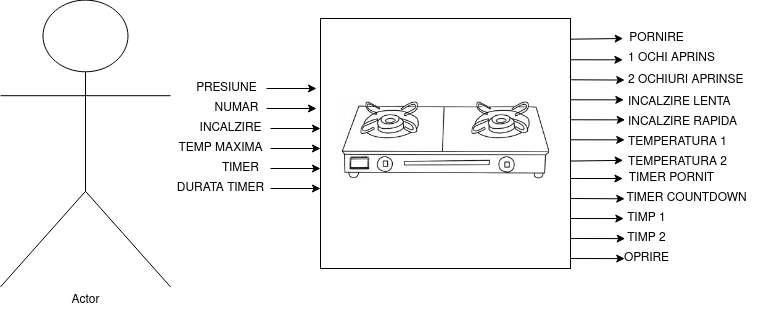

The diagram above was exported from draw.io. Its source (the exported page's mxGraphModel, read from the mxfile embedded in the PNG):
<mxGraphModel dx="868" dy="484" grid="1" gridSize="10" guides="1" tooltips="1" connect="1" arrows="1" fold="1" page="1" pageScale="1" pageWidth="827" pageHeight="1169" math="0" shadow="0">
  <root>
    <mxCell id="0" />
    <mxCell id="1" parent="0" />
    <mxCell id="kjMyDY47jqoEdRQrCFV8-2" value="" style="whiteSpace=wrap;html=1;aspect=fixed;" parent="1" vertex="1">
      <mxGeometry x="334" y="220" width="250" height="250" as="geometry" />
    </mxCell>
    <mxCell id="kjMyDY47jqoEdRQrCFV8-3" value="" style="shape=image;imageAspect=0;aspect=fixed;verticalLabelPosition=bottom;verticalAlign=top;image=data:image/jpeg,(base64 omitted: 26888 chars);clipPath=inset(31% 4% 31.33% 2%);" parent="1" vertex="1">
      <mxGeometry x="354.77" y="298.23" width="208.46" height="83.53" as="geometry" />
    </mxCell>
    <mxCell id="kjMyDY47jqoEdRQrCFV8-4" value="" style="endArrow=classic;html=1;rounded=0;" parent="1" edge="1">
      <mxGeometry width="50" height="50" relative="1" as="geometry">
        <mxPoint x="280" y="290" as="sourcePoint" />
        <mxPoint x="330" y="290" as="targetPoint" />
      </mxGeometry>
    </mxCell>
    <mxCell id="kjMyDY47jqoEdRQrCFV8-5" value="" style="endArrow=classic;html=1;rounded=0;" parent="1" edge="1">
      <mxGeometry width="50" height="50" relative="1" as="geometry">
        <mxPoint x="280" y="310" as="sourcePoint" />
        <mxPoint x="330" y="310" as="targetPoint" />
      </mxGeometry>
    </mxCell>
    <mxCell id="kjMyDY47jqoEdRQrCFV8-6" value="" style="endArrow=classic;html=1;rounded=0;" parent="1" edge="1">
      <mxGeometry width="50" height="50" relative="1" as="geometry">
        <mxPoint x="284" y="330" as="sourcePoint" />
        <mxPoint x="334" y="330" as="targetPoint" />
      </mxGeometry>
    </mxCell>
    <mxCell id="kjMyDY47jqoEdRQrCFV8-7" value="" style="endArrow=classic;html=1;rounded=0;" parent="1" edge="1">
      <mxGeometry width="50" height="50" relative="1" as="geometry">
        <mxPoint x="284" y="350" as="sourcePoint" />
        <mxPoint x="334" y="350" as="targetPoint" />
      </mxGeometry>
    </mxCell>
    <mxCell id="kjMyDY47jqoEdRQrCFV8-9" value="" style="endArrow=classic;html=1;rounded=0;" parent="1" edge="1">
      <mxGeometry width="50" height="50" relative="1" as="geometry">
        <mxPoint x="284" y="370" as="sourcePoint" />
        <mxPoint x="334" y="370" as="targetPoint" />
      </mxGeometry>
    </mxCell>
    <mxCell id="kjMyDY47jqoEdRQrCFV8-10" value="" style="endArrow=classic;html=1;rounded=0;" parent="1" edge="1">
      <mxGeometry width="50" height="50" relative="1" as="geometry">
        <mxPoint x="284" y="390" as="sourcePoint" />
        <mxPoint x="334" y="390" as="targetPoint" />
      </mxGeometry>
    </mxCell>
    <mxCell id="kjMyDY47jqoEdRQrCFV8-11" value="PRESIUNE" style="text;html=1;align=center;verticalAlign=middle;resizable=0;points=[];autosize=1;strokeColor=none;fillColor=none;" parent="1" vertex="1">
      <mxGeometry x="200" y="280" width="80" height="20" as="geometry" />
    </mxCell>
    <mxCell id="kjMyDY47jqoEdRQrCFV8-13" value="NUMAR" style="text;html=1;align=center;verticalAlign=middle;resizable=0;points=[];autosize=1;strokeColor=none;fillColor=none;" parent="1" vertex="1">
      <mxGeometry x="220" y="300" width="60" height="20" as="geometry" />
    </mxCell>
    <mxCell id="kjMyDY47jqoEdRQrCFV8-14" value="INCALZIRE" style="text;html=1;align=center;verticalAlign=middle;resizable=0;points=[];autosize=1;strokeColor=none;fillColor=none;" parent="1" vertex="1">
      <mxGeometry x="204" y="320" width="80" height="20" as="geometry" />
    </mxCell>
    <mxCell id="kjMyDY47jqoEdRQrCFV8-15" value="TEMP MAXIMA" style="text;html=1;align=center;verticalAlign=middle;resizable=0;points=[];autosize=1;strokeColor=none;fillColor=none;" parent="1" vertex="1">
      <mxGeometry x="184" y="340" width="100" height="20" as="geometry" />
    </mxCell>
    <mxCell id="kjMyDY47jqoEdRQrCFV8-16" value="TIMER" style="text;html=1;align=center;verticalAlign=middle;resizable=0;points=[];autosize=1;strokeColor=none;fillColor=none;" parent="1" vertex="1">
      <mxGeometry x="229" y="360" width="50" height="20" as="geometry" />
    </mxCell>
    <mxCell id="kjMyDY47jqoEdRQrCFV8-17" value="&lt;div&gt;DURATA TIMER&lt;/div&gt;" style="text;html=1;align=center;verticalAlign=middle;resizable=0;points=[];autosize=1;strokeColor=none;fillColor=none;" parent="1" vertex="1">
      <mxGeometry x="184" y="380" width="100" height="20" as="geometry" />
    </mxCell>
    <mxCell id="kjMyDY47jqoEdRQrCFV8-19" value="" style="endArrow=classic;html=1;rounded=0;entryX=-0.006;entryY=0.084;entryDx=0;entryDy=0;entryPerimeter=0;" parent="1" edge="1">
      <mxGeometry width="50" height="50" relative="1" as="geometry">
        <mxPoint x="584" y="240.67999999999998" as="sourcePoint" />
        <mxPoint x="636.6200000000001" y="240.00000000000003" as="targetPoint" />
      </mxGeometry>
    </mxCell>
    <mxCell id="kjMyDY47jqoEdRQrCFV8-20" value="" style="endArrow=classic;html=1;rounded=0;entryX=-0.007;entryY=0.261;entryDx=0;entryDy=0;entryPerimeter=0;" parent="1" edge="1">
      <mxGeometry width="50" height="50" relative="1" as="geometry">
        <mxPoint x="584" y="261.27" as="sourcePoint" />
        <mxPoint x="636.3900000000001" y="261.29999999999995" as="targetPoint" />
      </mxGeometry>
    </mxCell>
    <mxCell id="kjMyDY47jqoEdRQrCFV8-21" value="" style="endArrow=classic;html=1;rounded=0;entryX=0.001;entryY=0.436;entryDx=0;entryDy=0;entryPerimeter=0;" parent="1" edge="1">
      <mxGeometry width="50" height="50" relative="1" as="geometry">
        <mxPoint x="584" y="281.27" as="sourcePoint" />
        <mxPoint x="638.23" y="281.54999999999995" as="targetPoint" />
      </mxGeometry>
    </mxCell>
    <mxCell id="kjMyDY47jqoEdRQrCFV8-22" value="" style="endArrow=classic;html=1;rounded=0;entryX=-0.003;entryY=0.609;entryDx=0;entryDy=0;entryPerimeter=0;" parent="1" edge="1">
      <mxGeometry width="50" height="50" relative="1" as="geometry">
        <mxPoint x="584" y="301.27" as="sourcePoint" />
        <mxPoint x="637.3100000000002" y="301.3399999999999" as="targetPoint" />
      </mxGeometry>
    </mxCell>
    <mxCell id="kjMyDY47jqoEdRQrCFV8-23" value="" style="endArrow=classic;html=1;rounded=0;entryX=0.003;entryY=0.783;entryDx=0;entryDy=0;entryPerimeter=0;" parent="1" edge="1">
      <mxGeometry width="50" height="50" relative="1" as="geometry">
        <mxPoint x="584" y="321.27" as="sourcePoint" />
        <mxPoint x="638.6899999999998" y="321.36" as="targetPoint" />
      </mxGeometry>
    </mxCell>
    <mxCell id="kjMyDY47jqoEdRQrCFV8-24" value="" style="endArrow=classic;html=1;rounded=0;entryX=0.001;entryY=0.957;entryDx=0;entryDy=0;entryPerimeter=0;" parent="1" edge="1">
      <mxGeometry width="50" height="50" relative="1" as="geometry">
        <mxPoint x="584" y="341.27" as="sourcePoint" />
        <mxPoint x="638.23" y="341.3800000000001" as="targetPoint" />
      </mxGeometry>
    </mxCell>
    <mxCell id="kjMyDY47jqoEdRQrCFV8-28" value="" style="endArrow=classic;html=1;rounded=0;entryX=-0.006;entryY=0.084;entryDx=0;entryDy=0;entryPerimeter=0;" parent="1" edge="1">
      <mxGeometry width="50" height="50" relative="1" as="geometry">
        <mxPoint x="584" y="362.53999999999996" as="sourcePoint" />
        <mxPoint x="636.6200000000001" y="361.8600000000001" as="targetPoint" />
      </mxGeometry>
    </mxCell>
    <mxCell id="kjMyDY47jqoEdRQrCFV8-29" value="" style="endArrow=classic;html=1;rounded=0;entryX=-0.007;entryY=0.261;entryDx=0;entryDy=0;entryPerimeter=0;" parent="1" edge="1">
      <mxGeometry width="50" height="50" relative="1" as="geometry">
        <mxPoint x="584" y="379.9999999999999" as="sourcePoint" />
        <mxPoint x="636.3900000000001" y="380.03" as="targetPoint" />
      </mxGeometry>
    </mxCell>
    <mxCell id="kjMyDY47jqoEdRQrCFV8-30" value="" style="endArrow=classic;html=1;rounded=0;entryX=0.001;entryY=0.436;entryDx=0;entryDy=0;entryPerimeter=0;" parent="1" edge="1">
      <mxGeometry width="50" height="50" relative="1" as="geometry">
        <mxPoint x="584" y="399.9999999999999" as="sourcePoint" />
        <mxPoint x="638.23" y="400.28" as="targetPoint" />
      </mxGeometry>
    </mxCell>
    <mxCell id="kjMyDY47jqoEdRQrCFV8-31" value="" style="endArrow=classic;html=1;rounded=0;entryX=-0.003;entryY=0.609;entryDx=0;entryDy=0;entryPerimeter=0;" parent="1" edge="1">
      <mxGeometry width="50" height="50" relative="1" as="geometry">
        <mxPoint x="584" y="419.9999999999999" as="sourcePoint" />
        <mxPoint x="637.3100000000002" y="420.06999999999994" as="targetPoint" />
      </mxGeometry>
    </mxCell>
    <mxCell id="kjMyDY47jqoEdRQrCFV8-32" value="" style="endArrow=classic;html=1;rounded=0;entryX=0.003;entryY=0.783;entryDx=0;entryDy=0;entryPerimeter=0;" parent="1" edge="1">
      <mxGeometry width="50" height="50" relative="1" as="geometry">
        <mxPoint x="584" y="439.9999999999999" as="sourcePoint" />
        <mxPoint x="638.6899999999998" y="440.09000000000003" as="targetPoint" />
      </mxGeometry>
    </mxCell>
    <mxCell id="kjMyDY47jqoEdRQrCFV8-33" value="" style="endArrow=classic;html=1;rounded=0;entryX=0.001;entryY=0.957;entryDx=0;entryDy=0;entryPerimeter=0;" parent="1" edge="1">
      <mxGeometry width="50" height="50" relative="1" as="geometry">
        <mxPoint x="584" y="459.9999999999999" as="sourcePoint" />
        <mxPoint x="638.23" y="460.1100000000001" as="targetPoint" />
      </mxGeometry>
    </mxCell>
    <mxCell id="kjMyDY47jqoEdRQrCFV8-34" value="PORNIRE" style="text;html=1;align=center;verticalAlign=middle;resizable=0;points=[];autosize=1;strokeColor=none;fillColor=none;" parent="1" vertex="1">
      <mxGeometry x="635" y="230" width="70" height="20" as="geometry" />
    </mxCell>
    <mxCell id="kjMyDY47jqoEdRQrCFV8-35" value="1 OCHI APRINS" style="text;html=1;align=center;verticalAlign=middle;resizable=0;points=[];autosize=1;strokeColor=none;fillColor=none;" parent="1" vertex="1">
      <mxGeometry x="635" y="250" width="100" height="20" as="geometry" />
    </mxCell>
    <mxCell id="kjMyDY47jqoEdRQrCFV8-36" value="2 OCHIURI APRINSE" style="text;whiteSpace=wrap;html=1;" parent="1" vertex="1">
      <mxGeometry x="640" y="268.23" width="130" height="30" as="geometry" />
    </mxCell>
    <mxCell id="kjMyDY47jqoEdRQrCFV8-37" value="INCALZIRE LENTA" style="text;whiteSpace=wrap;html=1;" parent="1" vertex="1">
      <mxGeometry x="640" y="290" width="110" height="30" as="geometry" />
    </mxCell>
    <mxCell id="kjMyDY47jqoEdRQrCFV8-38" value="INCALZIRE RAPIDA" style="text;whiteSpace=wrap;html=1;" parent="1" vertex="1">
      <mxGeometry x="640" y="310" width="120" height="30" as="geometry" />
    </mxCell>
    <mxCell id="kjMyDY47jqoEdRQrCFV8-39" value="TEMPERATURA 1" style="text;whiteSpace=wrap;html=1;" parent="1" vertex="1">
      <mxGeometry x="640" y="330" width="120" height="30" as="geometry" />
    </mxCell>
    <mxCell id="kjMyDY47jqoEdRQrCFV8-40" value="TEMPERATURA 2" style="text;whiteSpace=wrap;html=1;" parent="1" vertex="1">
      <mxGeometry x="640" y="350" width="120" height="30" as="geometry" />
    </mxCell>
    <mxCell id="kjMyDY47jqoEdRQrCFV8-41" value="&amp;nbsp;&amp;nbsp; TIMER PORNIT" style="text;html=1;align=center;verticalAlign=middle;resizable=0;points=[];autosize=1;strokeColor=none;fillColor=none;" parent="1" vertex="1">
      <mxGeometry x="625" y="370" width="110" height="20" as="geometry" />
    </mxCell>
    <mxCell id="kjMyDY47jqoEdRQrCFV8-42" value="TIMER COUNTDOWN" style="text;html=1;align=center;verticalAlign=middle;resizable=0;points=[];autosize=1;strokeColor=none;fillColor=none;" parent="1" vertex="1">
      <mxGeometry x="630" y="390" width="140" height="20" as="geometry" />
    </mxCell>
    <mxCell id="kjMyDY47jqoEdRQrCFV8-43" value="TIMP 1" style="text;html=1;align=center;verticalAlign=middle;resizable=0;points=[];autosize=1;strokeColor=none;fillColor=none;" parent="1" vertex="1">
      <mxGeometry x="635" y="410" width="50" height="20" as="geometry" />
    </mxCell>
    <mxCell id="kjMyDY47jqoEdRQrCFV8-44" value="TIMP 2" style="text;html=1;align=center;verticalAlign=middle;resizable=0;points=[];autosize=1;strokeColor=none;fillColor=none;" parent="1" vertex="1">
      <mxGeometry x="635" y="430" width="50" height="20" as="geometry" />
    </mxCell>
    <mxCell id="kjMyDY47jqoEdRQrCFV8-45" value="OPRIRE" style="text;html=1;align=center;verticalAlign=middle;resizable=0;points=[];autosize=1;strokeColor=none;fillColor=none;" parent="1" vertex="1">
      <mxGeometry x="630" y="450" width="60" height="20" as="geometry" />
    </mxCell>
    <mxCell id="kjMyDY47jqoEdRQrCFV8-46" value="Actor" style="shape=umlActor;verticalLabelPosition=bottom;verticalAlign=top;html=1;outlineConnect=0;strokeColor=#000000;" parent="1" vertex="1">
      <mxGeometry x="14" y="201.60999999999999" width="170" height="286.77" as="geometry" />
    </mxCell>
  </root>
</mxGraphModel>